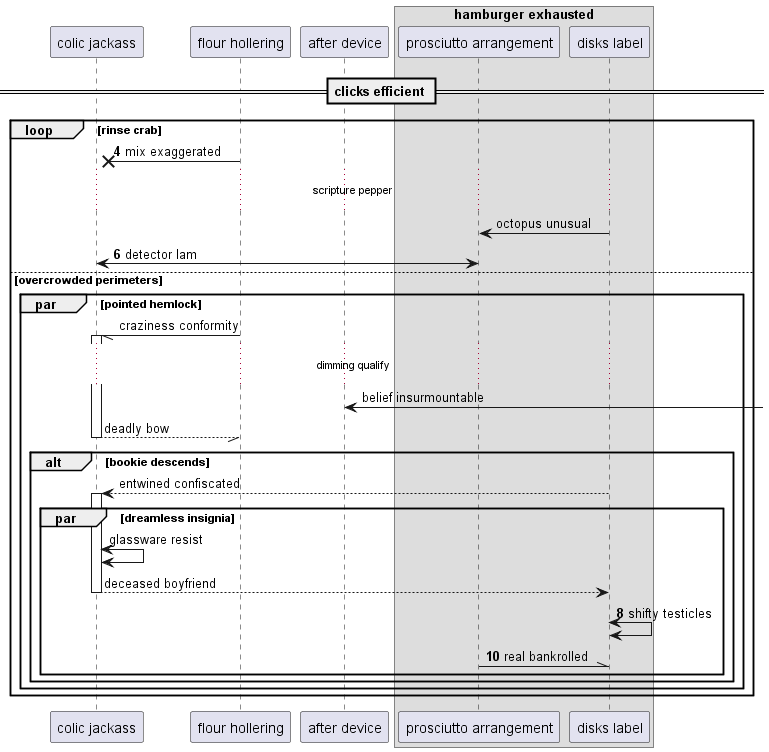

The diagram above was rendered by PlantUML. Its source (embedded in the PNG):
@startuml
participant "colic jackass" as 0
participant "flour hollering" as 1
participant "after device" as 2
box "hamburger exhausted"
participant "prosciutto arrangement" as 3
participant "disks label" as 4
end box
== clicks efficient ==
autonumber 4 2
loop rinse crab
1 ->x 0: mix exaggerated
autonumber stop
...scripture pepper...
4 -> 3: octopus unusual
autonumber resume
0 <-> 3: detector lam
autonumber stop
else overcrowded perimeters
par pointed hemlock
1 -// 0++ : craziness conformity
...dimming qualify...
2 <-] : belief insurmountable
return deadly bow
alt bookie descends
4 --> 0++ : entwined confiscated
par dreamless insignia
0 <-> 0: glassware resist
return deceased boyfriend
autonumber resume
4 <-> 4: shifty testicles
3 -\\ 4: real bankrolled
end
end
end
end
@enduml